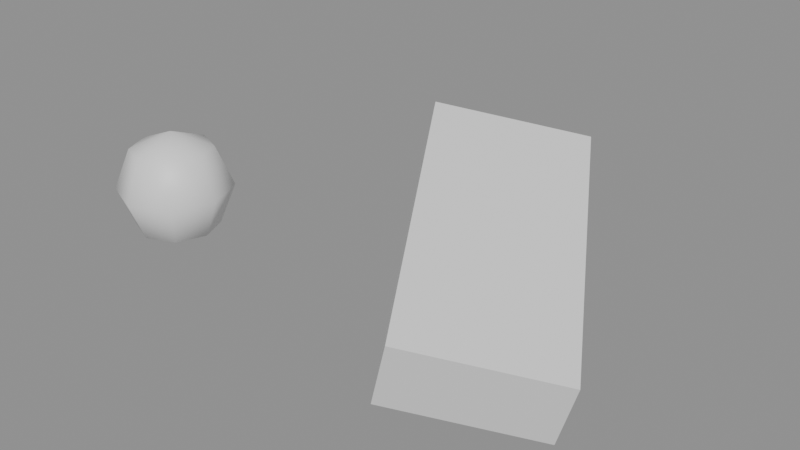 # Source: Scene.blend  (saved by Blender 5.2.45; exported with 4.5.12 LTS)
import bpy
from mathutils import Matrix  # noqa: F401  (used for matrix-valued properties, if any)

bpy.ops.wm.read_factory_settings(use_empty=True)
scene = bpy.context.scene
scene.name = 'Scene'

# ---- materials (node trees are filled in below, after node groups)
mat_red = bpy.data.materials.new('Red')
mat_red.diffuse_color = (1.0, 0.0, 0.0, 1.0)
mat_blue = bpy.data.materials.new('Blue')
mat_blue.diffuse_color = (0.0, 0.0, 1.0, 1.0)

# ---- material node trees
mat_red.use_nodes = True; mat_red.node_tree.nodes.clear()
_N = mat_red.node_tree.nodes; _L = mat_red.node_tree.links
n0 = _N.new('ShaderNodeBsdfPrincipled'); n0.name = 'Principled BSDF'; n0.location = (-200, 100)
n0.inputs[10].default_value = 0.005
n1 = _N.new('ShaderNodeOutputMaterial'); n1.name = 'Material Output'; n1.location = (200, 100)
_L.new(n0.outputs[0], n1.inputs[0])
n1.is_active_output = True
mat_blue.use_nodes = True; mat_blue.node_tree.nodes.clear()
_N = mat_blue.node_tree.nodes; _L = mat_blue.node_tree.links
n0 = _N.new('ShaderNodeBsdfPrincipled'); n0.name = 'Principled BSDF'; n0.location = (-200, 100)
n0.inputs[10].default_value = 0.005
n1 = _N.new('ShaderNodeOutputMaterial'); n1.name = 'Material Output'; n1.location = (200, 100)
_L.new(n0.outputs[0], n1.inputs[0])
n1.is_active_output = True

# ---- meshes
me_boxmesh = bpy.data.meshes.new('BoxMesh')
me_boxmesh.from_pydata([(-1.0, -1.0, -1.0), (-1.0, -1.0, 1.0), (-1.0, 1.0, -1.0), (-1.0, 1.0, 1.0), (1.0, -1.0, -1.0), (1.0, -1.0, 1.0), (1.0, 1.0, -1.0), (1.0, 1.0, 1.0)], [], [(0, 1, 3, 2), (2, 3, 7, 6), (6, 7, 5, 4), (4, 5, 1, 0), (2, 6, 4, 0), (7, 3, 1, 5)])
me_boxmesh.polygons.foreach_set('material_index', [0, 1, 0, 1, 0, 1])
_uv = me_boxmesh.uv_layers.new(name='UVMap')
_uv.uv.foreach_set('vector', [0.375, 0.0, 0.625, 0.0, 0.625, 0.25, 0.375, 0.25, 0.375, 0.25, 0.625, 0.25, 0.625, 0.5, 0.375, 0.5, 0.375, 0.5, 0.625, 0.5, 0.625, 0.75, 0.375, 0.75, 0.375, 0.75, 0.625, 0.75, 0.625, 1.0, 0.375, 1.0, 0.125, 0.5, 0.375, 0.5, 0.375, 0.75, 0.125, 0.75, 0.625, 0.5, 0.875, 0.5, 0.875, 0.75, 0.625, 0.75])
me_boxmesh.materials.append(mat_red)
me_boxmesh.materials.append(mat_blue)
me_boxmesh.update()
me_ballmesh = bpy.data.meshes.new('BallMesh')
me_ballmesh.from_pydata([(0.0, 0.0, 0.75), (0.0, 0.5303, 0.5303), (0.0, 0.75, 0.0), (0.0, 0.5303, -0.5303), (0.0, 0.0, -0.75), (0.375, 0.375, 0.5303), (0.5303, 0.5303, 0.0), (0.375, 0.375, -0.5303), (0.5303, 0.0, 0.5303), (0.75, 0.0, 0.0), (0.5303, 0.0, -0.5303), (0.375, -0.375, 0.5303), (0.5303, -0.5303, 0.0), (0.375, -0.375, -0.5303), (0.0, -0.5303, 0.5303), (0.0, -0.75, 0.0), (0.0, -0.5303, -0.5303), (-0.375, -0.375, 0.5303), (-0.5303, -0.5303, 0.0), (-0.375, -0.375, -0.5303), (-0.5303, 0.0, 0.5303), (-0.75, 0.0, 0.0), (-0.5303, 0.0, -0.5303), (-0.375, 0.375, 0.5303), (-0.5303, 0.5303, 0.0), (-0.375, 0.375, -0.5303)], [], [(3, 2, 6, 7), (1, 0, 5), (4, 3, 7), (2, 1, 5, 6), (7, 6, 9, 10), (5, 0, 8), (4, 7, 10), (6, 5, 8, 9), (10, 9, 12, 13), (8, 0, 11), (4, 10, 13), (9, 8, 11, 12), (13, 12, 15, 16), (11, 0, 14), (4, 13, 16), (12, 11, 14, 15), (16, 15, 18, 19), (14, 0, 17), (4, 16, 19), (15, 14, 17, 18), (19, 18, 21, 22), (17, 0, 20), (4, 19, 22), (18, 17, 20, 21), (21, 20, 23, 24), (22, 21, 24, 25), (20, 0, 23), (4, 22, 25), (4, 25, 3), (24, 23, 1, 2), (25, 24, 2, 3), (23, 0, 1)])
me_ballmesh.polygons.foreach_set('use_smooth', [True] * 32)
_uv = me_ballmesh.uv_layers.new(name='UVMap')
_uv.uv.foreach_set('vector', [0.75, 0.25, 0.75, 0.5, 0.625, 0.5, 0.625, 0.25, 0.75, 0.75, 0.6875, 1.0, 0.625, 0.75, 0.6875, 5.96e-08, 0.75, 0.25, 0.625, 0.25, 0.75, 0.5, 0.75, 0.75, 0.625, 0.75, 0.625, 0.5, 0.625, 0.25, 0.625, 0.5, 0.5, 0.5, 0.5, 0.25, 0.625, 0.75, 0.5625, 1.0, 0.5, 0.75, 0.5625, 5.96e-08, 0.625, 0.25, 0.5, 0.25, 0.625, 0.5, 0.625, 0.75, 0.5, 0.75, 0.5, 0.5, 0.5, 0.25, 0.5, 0.5, 0.375, 0.5, 0.375, 0.25, 0.5, 0.75, 0.4375, 1.0, 0.375, 0.75, 0.4375, 5.96e-08, 0.5, 0.25, 0.375, 0.25, 0.5, 0.5, 0.5, 0.75, 0.375, 0.75, 0.375, 0.5, 0.375, 0.25, 0.375, 0.5, 0.25, 0.5, 0.25, 0.25, 0.375, 0.75, 0.3125, 1.0, 0.25, 0.75, 0.3125, 5.96e-08, 0.375, 0.25, 0.25, 0.25, 0.375, 0.5, 0.375, 0.75, 0.25, 0.75, 0.25, 0.5, 0.25, 0.25, 0.25, 0.5, 0.125, 0.5, 0.125, 0.25, 0.25, 0.75, 0.1875, 1.0, 0.125, 0.75, 0.1875, 5.96e-08, 0.25, 0.25, 0.125, 0.25, 0.25, 0.5, 0.25, 0.75, 0.125, 0.75, 0.125, 0.5, 0.125, 0.25, 0.125, 0.5, 0.0, 0.5, 0.0, 0.25, 0.125, 0.75, 0.0625, 1.0, 0.0, 0.75, 0.0625, 5.96e-08, 0.125, 0.25, 0.0, 0.25, 0.125, 0.5, 0.125, 0.75, 0.0, 0.75, 0.0, 0.5, 1.0, 0.5, 1.0, 0.75, 0.875, 0.75, 0.875, 0.5, 1.0, 0.25, 1.0, 0.5, 0.875, 0.5, 0.875, 0.25, 1.0, 0.75, 0.9375, 1.0, 0.875, 0.75, 0.9375, 5.96e-08, 1.0, 0.25, 0.875, 0.25, 0.8125, 5.96e-08, 0.875, 0.25, 0.75, 0.25, 0.875, 0.5, 0.875, 0.75, 0.75, 0.75, 0.75, 0.5, 0.875, 0.25, 0.875, 0.5, 0.75, 0.5, 0.75, 0.25, 0.875, 0.75, 0.8125, 1.0, 0.75, 0.75])
me_ballmesh.materials.append(mat_blue)
me_ballmesh.update()

# ---- objects
ob_root = bpy.data.objects.new('Root', None)
ob_box = bpy.data.objects.new('Box', me_boxmesh)
ob_ball = bpy.data.objects.new('Ball', me_ballmesh)

# ---- transforms, parenting, visibility, modifiers, constraints
ob_root.location = (1.0, 2.0, 0.5)
ob_root.rotation_euler = (0.0, 0.0, 0.5)
ob_box.parent = ob_root
ob_box.location = (0.5, -1.0, 0.25)
ob_box.rotation_euler = (0.3, 0.2, 0.1)
ob_box.scale = (1.0, 2.0, 0.5)
ob_ball.location = (-2.0, 0.0, 1.0)

# ---- collection membership
scene.collection.objects.link(ob_root)
scene.collection.objects.link(ob_box)
scene.collection.objects.link(ob_ball)

# ---- scene / render settings (as saved in the file)
scene.frame_start = 1; scene.frame_end = 250; scene.frame_set(1)
scene.render.engine = 'BLENDER_EEVEE_NEXT'
scene.render.bake_bias = 0.0
scene.render.bake_samples = 0
scene.render.compositor_device = 'GPU'
scene.eevee.use_volume_custom_range = False
scene.eevee.fast_gi_thickness_near = 0.1
scene.eevee.fast_gi_thickness_far = 0.0
scene.eevee.ray_tracing_options.screen_trace_thickness = 0.1
bpy.context.view_layer.update()

# ---- added for rendering (the .blend has no active camera and no usable light): camera, sun + grey world if the file has none
cam_auto = bpy.data.cameras.new('AutoCamera')
cam_auto.lens = 50.0
cam_auto.sensor_width = 36.0
cam_auto.clip_end = 1000.0
ob_auto_camera = bpy.data.objects.new('AutoCamera', cam_auto)
scene.collection.objects.link(ob_auto_camera)
ob_auto_camera.location = (8.33265, -7.96457, 6.9678)
ob_auto_camera.rotation_euler = (1.09748, -7.21219e-08, 0.694738)
scene.camera = ob_auto_camera
light_auto_sun = bpy.data.lights.new('AutoSun', 'SUN')
light_auto_sun.energy = 3.0
light_auto_sun.angle = 0.0523599
ob_auto_sun = bpy.data.objects.new('AutoSun', light_auto_sun)
scene.collection.objects.link(ob_auto_sun)
ob_auto_sun.rotation_euler = (0.872665, 0.174533, 0.523599)
if scene.world is None:
    world_auto = bpy.data.worlds.new('AutoWorld')
    world_auto.color = (0.3, 0.3, 0.3)
    scene.world = world_auto
bpy.context.view_layer.update()
